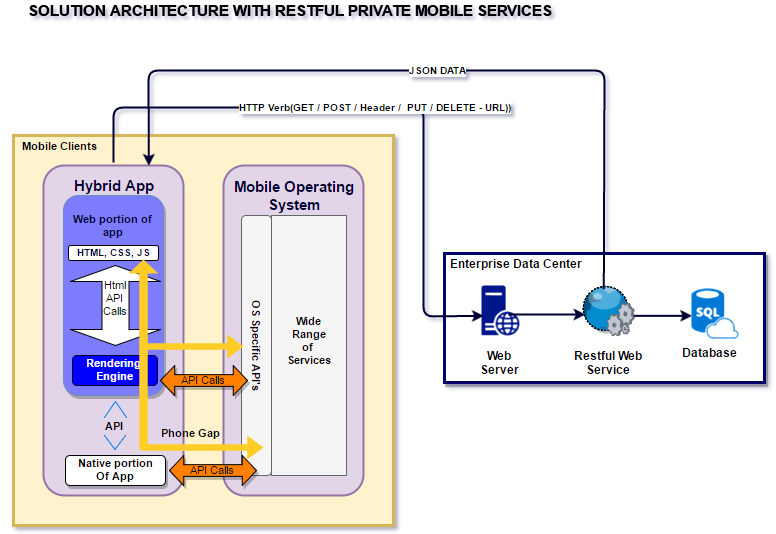

The diagram above was exported from draw.io. Its source (the exported page's mxGraphModel, read from the mxfile embedded in the PNG):
<mxGraphModel dx="1443" dy="703" grid="1" gridSize="10" guides="1" tooltips="1" connect="1" arrows="1" fold="1" page="1" pageScale="1" pageWidth="850" pageHeight="1100" background="#ffffff" math="0" shadow="0">
  <root>
    <mxCell id="0" />
    <mxCell id="1" parent="0" />
    <mxCell id="28ef1b1d6dadb5b9-52" value="" style="group" vertex="1" connectable="0" parent="1">
      <mxGeometry x="491" y="383" width="320" height="129" as="geometry" />
    </mxCell>
    <mxCell id="28ef1b1d6dadb5b9-40" value="" style="rounded=0;whiteSpace=wrap;html=1;shadow=1;glass=0;comic=0;labelBackgroundColor=none;strokeColor=#000066;strokeWidth=3;fillColor=#ffffff;fontSize=11;fontColor=#000000;align=center;" vertex="1" parent="28ef1b1d6dadb5b9-52">
      <mxGeometry width="320" height="129" as="geometry" />
    </mxCell>
    <mxCell id="28ef1b1d6dadb5b9-45" value="Enterprise Data Center" style="text;html=1;strokeColor=none;fillColor=none;align=center;verticalAlign=middle;whiteSpace=wrap;rounded=1;shadow=1;glass=0;comic=0;labelBackgroundColor=none;fontSize=12;fontColor=#000000;fontStyle=1" vertex="1" parent="28ef1b1d6dadb5b9-52">
      <mxGeometry x="1" width="139" height="20" as="geometry" />
    </mxCell>
    <mxCell id="28ef1b1d6dadb5b9-54" value="" style="group" vertex="1" connectable="0" parent="28ef1b1d6dadb5b9-52">
      <mxGeometry x="35" y="32" width="274" height="87" as="geometry" />
    </mxCell>
    <mxCell id="28ef1b1d6dadb5b9-41" value="" style="shadow=0;dashed=0;html=1;strokeColor=none;shape=mxgraph.mscae.enterprise.web_server;fillColor=#00188D;rounded=0;glass=0;comic=0;labelBackgroundColor=none;fontSize=11;fontColor=#000000;align=center;" vertex="1" parent="28ef1b1d6dadb5b9-54">
      <mxGeometry x="2" width="38" height="50" as="geometry" />
    </mxCell>
    <mxCell id="28ef1b1d6dadb5b9-42" value="" style="verticalLabelPosition=bottom;aspect=fixed;html=1;verticalAlign=top;strokeColor=none;shape=mxgraph.citrix.web_service;rounded=0;shadow=1;glass=0;dashed=1;comic=0;labelBackgroundColor=none;fillColor=#FF8000;gradientColor=none;fontSize=11;fontColor=#000000;align=center;" vertex="1" parent="28ef1b1d6dadb5b9-54">
      <mxGeometry x="102" width="53" height="50" as="geometry" />
    </mxCell>
    <mxCell id="28ef1b1d6dadb5b9-43" value="" style="shadow=0;dashed=0;html=1;strokeColor=none;fillColor=#0079D6;labelPosition=center;verticalLabelPosition=bottom;verticalAlign=top;shape=mxgraph.azure.sql_database_sql_azure;rounded=0;glass=0;comic=0;labelBackgroundColor=none;fontSize=11;fontColor=#000000;align=center;" vertex="1" parent="28ef1b1d6dadb5b9-54">
      <mxGeometry x="212" y="3" width="47" height="50" as="geometry" />
    </mxCell>
    <mxCell id="28ef1b1d6dadb5b9-46" value="Web Server" style="text;html=1;strokeColor=none;fillColor=none;align=center;verticalAlign=middle;whiteSpace=wrap;rounded=0;shadow=1;glass=0;comic=0;labelBackgroundColor=none;fontSize=12;fontColor=#000000;fontStyle=1" vertex="1" parent="28ef1b1d6dadb5b9-54">
      <mxGeometry y="67" width="40" height="20" as="geometry" />
    </mxCell>
    <mxCell id="28ef1b1d6dadb5b9-47" value="Restful Web Service" style="text;html=1;strokeColor=none;fillColor=none;align=center;verticalAlign=middle;whiteSpace=wrap;rounded=0;shadow=1;glass=0;comic=0;labelBackgroundColor=none;fontSize=12;fontColor=#000000;fontStyle=1" vertex="1" parent="28ef1b1d6dadb5b9-54">
      <mxGeometry x="84" y="67" width="90" height="20" as="geometry" />
    </mxCell>
    <mxCell id="28ef1b1d6dadb5b9-51" value="Database" style="text;html=1;strokeColor=none;fillColor=none;align=center;verticalAlign=middle;whiteSpace=wrap;rounded=0;shadow=1;glass=0;comic=0;labelBackgroundColor=none;fontSize=12;fontColor=#000000;fontStyle=1" vertex="1" parent="28ef1b1d6dadb5b9-54">
      <mxGeometry x="184" y="57" width="90" height="20" as="geometry" />
    </mxCell>
    <mxCell id="28ef1b1d6dadb5b9-56" value="" style="endArrow=classic;html=1;strokeColor=#000033;strokeWidth=2;fontSize=12;fontColor=#000000;exitX=0.684;exitY=0.54;exitPerimeter=0;entryX=0.057;entryY=0.54;entryPerimeter=0;" edge="1" parent="28ef1b1d6dadb5b9-54">
      <mxGeometry width="50" height="50" relative="1" as="geometry">
        <mxPoint x="29" y="29" as="sourcePoint" />
        <mxPoint x="106" y="29" as="targetPoint" />
      </mxGeometry>
    </mxCell>
    <mxCell id="28ef1b1d6dadb5b9-57" value="" style="endArrow=classic;html=1;strokeColor=#000033;strokeWidth=2;fontSize=12;fontColor=#000000;entryX=0.021;entryY=0.54;entryPerimeter=0;exitX=1;exitY=0.6;exitPerimeter=0;" edge="1" parent="28ef1b1d6dadb5b9-54" source="28ef1b1d6dadb5b9-42" target="28ef1b1d6dadb5b9-43">
      <mxGeometry width="50" height="50" relative="1" as="geometry">
        <mxPoint x="-456" y="315" as="sourcePoint" />
        <mxPoint x="-406" y="265" as="targetPoint" />
        <Array as="points" />
      </mxGeometry>
    </mxCell>
    <mxCell id="28ef1b1d6dadb5b9-53" value="" style="group" vertex="1" connectable="0" parent="1">
      <mxGeometry x="60" y="265" width="380" height="390" as="geometry" />
    </mxCell>
    <mxCell id="28ef1b1d6dadb5b9-33" value="" style="rounded=0;whiteSpace=wrap;html=1;shadow=0;glass=0;comic=0;labelBackgroundColor=none;strokeColor=#d6b656;fillColor=#fff2cc;gradientColor=none;fontSize=11;fontColor=#000000;align=center;strokeWidth=3;" vertex="1" parent="28ef1b1d6dadb5b9-53">
      <mxGeometry width="380" height="390" as="geometry" />
    </mxCell>
    <mxCell id="28ef1b1d6dadb5b9-1" value="" style="rounded=1;whiteSpace=wrap;html=1;shadow=0;labelBackgroundColor=none;strokeColor=#9673a6;fillColor=#e1d5e7;fontSize=15;fontColor=#000033;align=center;strokeWidth=2;" vertex="1" parent="28ef1b1d6dadb5b9-53">
      <mxGeometry x="30" y="30" width="140" height="330" as="geometry" />
    </mxCell>
    <mxCell id="28ef1b1d6dadb5b9-2" value="Hybrid App" style="text;html=1;strokeColor=none;fillColor=none;align=center;verticalAlign=middle;whiteSpace=wrap;shadow=1;labelBackgroundColor=none;fontSize=15;fontColor=#000033;fontStyle=1" vertex="1" parent="28ef1b1d6dadb5b9-53">
      <mxGeometry x="55" y="40" width="90" height="20" as="geometry" />
    </mxCell>
    <mxCell id="28ef1b1d6dadb5b9-3" style="edgeStyle=orthogonalEdgeStyle;rounded=1;comic=0;html=1;exitX=0.5;exitY=1;jettySize=auto;orthogonalLoop=1;strokeColor=#000033;strokeWidth=1;fontSize=15;fontColor=#000033;" edge="1" parent="28ef1b1d6dadb5b9-53" source="28ef1b1d6dadb5b9-2" target="28ef1b1d6dadb5b9-2">
      <mxGeometry relative="1" as="geometry" />
    </mxCell>
    <mxCell id="28ef1b1d6dadb5b9-4" value="" style="rounded=1;whiteSpace=wrap;html=1;shadow=1;labelBackgroundColor=none;strokeColor=#6c8ebf;fillColor=#7B7BFC;fontSize=15;fontColor=#000033;align=center;labelBorderColor=#000000;glass=0;comic=0;" vertex="1" parent="28ef1b1d6dadb5b9-53">
      <mxGeometry x="50" y="60" width="100" height="200" as="geometry" />
    </mxCell>
    <mxCell id="28ef1b1d6dadb5b9-5" value="Web portion of app" style="text;html=1;strokeColor=none;fillColor=#7B7BFC;align=center;verticalAlign=middle;whiteSpace=wrap;shadow=0;glass=0;comic=0;labelBackgroundColor=none;fontSize=11;fontColor=#000033;fontStyle=1;dashed=1;" vertex="1" parent="28ef1b1d6dadb5b9-53">
      <mxGeometry x="52" y="80" width="95" height="20" as="geometry" />
    </mxCell>
    <mxCell id="28ef1b1d6dadb5b9-6" value="HTML, CSS, JS" style="rounded=1;whiteSpace=wrap;html=1;shadow=0;glass=0;comic=0;labelBackgroundColor=none;strokeColor=#000000;fillColor=#ffffff;fontSize=10;fontColor=#000033;align=center;fontStyle=1" vertex="1" parent="28ef1b1d6dadb5b9-53">
      <mxGeometry x="55" y="110" width="90" height="15" as="geometry" />
    </mxCell>
    <mxCell id="28ef1b1d6dadb5b9-7" value="Rendering&amp;nbsp;&lt;div&gt;Engine&lt;/div&gt;" style="rounded=1;whiteSpace=wrap;html=1;shadow=0;glass=0;comic=0;labelBackgroundColor=none;strokeColor=#000033;fillColor=#0000FF;gradientColor=none;fontSize=11;fontColor=#FFFFFF;align=center;fontStyle=1" vertex="1" parent="28ef1b1d6dadb5b9-53">
      <mxGeometry x="59" y="220" width="85" height="30" as="geometry" />
    </mxCell>
    <mxCell id="28ef1b1d6dadb5b9-8" style="edgeStyle=orthogonalEdgeStyle;rounded=1;comic=0;html=1;exitX=0.75;exitY=0;entryX=0.75;entryY=0;jettySize=auto;orthogonalLoop=1;strokeColor=#b85450;strokeWidth=1;fontSize=11;fontColor=#000033;fillColor=#f8cecc;gradientColor=#ea6b66;" edge="1" parent="28ef1b1d6dadb5b9-53" source="28ef1b1d6dadb5b9-7" target="28ef1b1d6dadb5b9-7">
      <mxGeometry relative="1" as="geometry" />
    </mxCell>
    <mxCell id="28ef1b1d6dadb5b9-9" value="Html&lt;div&gt;API&lt;/div&gt;&lt;div&gt;Calls&lt;br&gt;&lt;div&gt;&lt;div&gt;&lt;br&gt;&lt;/div&gt;&lt;/div&gt;&lt;/div&gt;" style="shape=doubleArrow;direction=south;whiteSpace=wrap;html=1;shadow=0;glass=0;comic=0;labelBackgroundColor=none;strokeColor=#000000;fillColor=#ffffff;fontSize=11;fontColor=#000000;align=center;" vertex="1" parent="28ef1b1d6dadb5b9-53">
      <mxGeometry x="57" y="130" width="90" height="80" as="geometry" />
    </mxCell>
    <mxCell id="28ef1b1d6dadb5b9-23" value="" style="group" vertex="1" connectable="0" parent="28ef1b1d6dadb5b9-53">
      <mxGeometry x="80" y="266" width="40" height="48" as="geometry" />
    </mxCell>
    <mxCell id="28ef1b1d6dadb5b9-12" value="" style="html=1;verticalLabelPosition=bottom;labelBackgroundColor=#ffffff;verticalAlign=top;shadow=0;dashed=0;strokeWidth=2;shape=mxgraph.ios7.misc.down;strokeColor=#0080f0;glass=0;comic=0;fillColor=none;gradientColor=none;fontSize=11;fontColor=#000000;align=center;" vertex="1" parent="28ef1b1d6dadb5b9-23">
      <mxGeometry x="11" y="34" width="21" height="14" as="geometry" />
    </mxCell>
    <mxCell id="28ef1b1d6dadb5b9-13" value="" style="html=1;verticalLabelPosition=bottom;labelBackgroundColor=#ffffff;verticalAlign=top;shadow=0;dashed=0;strokeWidth=2;shape=mxgraph.ios7.misc.up;strokeColor=#0080f0;glass=0;comic=0;fillColor=none;gradientColor=none;fontSize=11;fontColor=#000000;align=center;" vertex="1" parent="28ef1b1d6dadb5b9-23">
      <mxGeometry x="11" width="22" height="16" as="geometry" />
    </mxCell>
    <mxCell id="28ef1b1d6dadb5b9-22" value="&lt;b&gt;API&lt;/b&gt;" style="text;html=1;strokeColor=none;fillColor=none;align=center;verticalAlign=middle;whiteSpace=wrap;shadow=0;glass=0;comic=0;labelBackgroundColor=none;fontSize=11;fontColor=#000000;" vertex="1" parent="28ef1b1d6dadb5b9-23">
      <mxGeometry y="14" width="40" height="20" as="geometry" />
    </mxCell>
    <mxCell id="28ef1b1d6dadb5b9-24" value="&lt;b&gt;Native portion&lt;/b&gt;&lt;div&gt;&lt;b&gt;Of App&lt;/b&gt;&lt;/div&gt;" style="rounded=1;whiteSpace=wrap;html=1;shadow=1;glass=0;comic=0;labelBackgroundColor=none;strokeColor=#000000;fillColor=#ffffff;fontSize=11;fontColor=#000000;align=center;" vertex="1" parent="28ef1b1d6dadb5b9-53">
      <mxGeometry x="52" y="320" width="100" height="30" as="geometry" />
    </mxCell>
    <mxCell id="28ef1b1d6dadb5b9-25" value="" style="rounded=1;whiteSpace=wrap;html=1;shadow=0;labelBackgroundColor=none;strokeColor=#9673a6;fillColor=#e1d5e7;fontSize=15;fontColor=#000033;align=center;strokeWidth=2;" vertex="1" parent="28ef1b1d6dadb5b9-53">
      <mxGeometry x="210" y="30" width="140" height="330" as="geometry" />
    </mxCell>
    <mxCell id="28ef1b1d6dadb5b9-26" value="" style="shape=singleArrow;direction=north;whiteSpace=wrap;html=1;shadow=0;glass=0;dashed=1;comic=0;labelBackgroundColor=none;strokeColor=none;fillColor=#ffcd28;gradientColor=none;fontSize=11;fontColor=#000000;align=center;arrowWidth=0.2833333333333333;arrowSize=0.07432432432432433;" vertex="1" parent="28ef1b1d6dadb5b9-53">
      <mxGeometry x="115" y="124" width="30" height="190" as="geometry" />
    </mxCell>
    <mxCell id="28ef1b1d6dadb5b9-27" value="Mobile Operating&lt;div&gt;System&lt;/div&gt;" style="text;html=1;strokeColor=none;fillColor=none;align=center;verticalAlign=middle;whiteSpace=wrap;shadow=1;labelBackgroundColor=none;fontSize=15;fontColor=#000033;fontStyle=1" vertex="1" parent="28ef1b1d6dadb5b9-53">
      <mxGeometry x="215" y="50" width="130" height="20" as="geometry" />
    </mxCell>
    <mxCell id="28ef1b1d6dadb5b9-30" value="" style="group;fontStyle=1" vertex="1" connectable="0" parent="28ef1b1d6dadb5b9-53">
      <mxGeometry x="228" y="80" width="105" height="260" as="geometry" />
    </mxCell>
    <mxCell id="28ef1b1d6dadb5b9-28" value="" style="whiteSpace=wrap;html=1;shadow=0;glass=0;comic=0;labelBackgroundColor=none;strokeColor=#666666;fillColor=#f5f5f5;fontSize=11;fontColor=#000000;align=center;gradientColor=none;rounded=0;" vertex="1" parent="28ef1b1d6dadb5b9-30">
      <mxGeometry x="30" width="75" height="260" as="geometry" />
    </mxCell>
    <mxCell id="28ef1b1d6dadb5b9-29" value="" style="rounded=1;whiteSpace=wrap;html=1;shadow=0;glass=0;comic=0;labelBackgroundColor=none;strokeColor=#666666;fillColor=#f5f5f5;gradientColor=none;fontSize=11;fontColor=#000000;align=center;" vertex="1" parent="28ef1b1d6dadb5b9-30">
      <mxGeometry width="30" height="260" as="geometry" />
    </mxCell>
    <mxCell id="28ef1b1d6dadb5b9-31" value="OS Specific API's" style="text;html=1;strokeColor=none;fillColor=none;align=center;verticalAlign=middle;whiteSpace=wrap;rounded=0;shadow=0;glass=0;comic=0;labelBackgroundColor=none;fontSize=11;fontColor=#000000;rotation=90;fontStyle=1" vertex="1" parent="28ef1b1d6dadb5b9-30">
      <mxGeometry x="-50" y="119" width="130" height="20" as="geometry" />
    </mxCell>
    <mxCell id="28ef1b1d6dadb5b9-32" value="Wide Range of&amp;nbsp;&lt;div&gt;Services&lt;/div&gt;" style="text;html=1;strokeColor=none;fillColor=none;align=center;verticalAlign=middle;whiteSpace=wrap;rounded=0;shadow=0;glass=0;comic=0;labelBackgroundColor=none;fontSize=11;fontColor=#000000;fontStyle=1" vertex="1" parent="28ef1b1d6dadb5b9-30">
      <mxGeometry x="48" y="115" width="40" height="20" as="geometry" />
    </mxCell>
    <mxCell id="28ef1b1d6dadb5b9-34" value="Mobile Clients" style="text;html=1;strokeColor=none;fillColor=none;align=center;verticalAlign=middle;whiteSpace=wrap;rounded=0;shadow=0;glass=0;comic=0;labelBackgroundColor=none;fontSize=11;fontColor=#000000;fontStyle=1" vertex="1" parent="28ef1b1d6dadb5b9-53">
      <mxGeometry width="90" height="20" as="geometry" />
    </mxCell>
    <mxCell id="28ef1b1d6dadb5b9-35" value="" style="html=1;shadow=0;dashed=0;align=center;verticalAlign=middle;shape=mxgraph.arrows2.arrow;dy=0.73;dx=16.25;notch=0;rounded=0;glass=0;comic=0;labelBackgroundColor=none;strokeColor=none;fillColor=#FFCD28;gradientColor=none;fontSize=11;fontColor=#000000;" vertex="1" parent="28ef1b1d6dadb5b9-53">
      <mxGeometry x="128" y="300" width="122" height="24" as="geometry" />
    </mxCell>
    <mxCell id="28ef1b1d6dadb5b9-36" value="Phone Gap" style="text;html=1;strokeColor=none;fillColor=none;align=center;verticalAlign=middle;whiteSpace=wrap;rounded=0;shadow=0;glass=0;comic=0;labelBackgroundColor=none;fontSize=11;fontColor=#000000;fontStyle=1" vertex="1" parent="28ef1b1d6dadb5b9-53">
      <mxGeometry x="144" y="287" width="66" height="20" as="geometry" />
    </mxCell>
    <mxCell id="28ef1b1d6dadb5b9-37" value="API Calls" style="html=1;shadow=1;dashed=0;align=center;verticalAlign=middle;shape=mxgraph.arrows2.twoWayArrow;dy=0.61;dx=14.25;rounded=0;glass=0;comic=0;labelBackgroundColor=none;strokeColor=#000000;fillColor=#FF8000;gradientColor=none;fontSize=11;fontColor=#000000;" vertex="1" parent="28ef1b1d6dadb5b9-53">
      <mxGeometry x="156" y="320" width="87" height="30" as="geometry" />
    </mxCell>
    <mxCell id="28ef1b1d6dadb5b9-38" value="API Calls" style="html=1;shadow=1;dashed=0;align=center;verticalAlign=middle;shape=mxgraph.arrows2.twoWayArrow;dy=0.61;dx=14.25;rounded=0;glass=0;comic=0;labelBackgroundColor=none;strokeColor=#000000;fillColor=#FF8000;gradientColor=none;fontSize=11;fontColor=#000000;" vertex="1" parent="28ef1b1d6dadb5b9-53">
      <mxGeometry x="147" y="230" width="87" height="30" as="geometry" />
    </mxCell>
    <mxCell id="28ef1b1d6dadb5b9-39" value="" style="html=1;shadow=0;dashed=1;align=center;verticalAlign=middle;shape=mxgraph.arrows2.arrow;dy=0.73;dx=16.25;notch=0;rounded=0;glass=0;comic=0;labelBackgroundColor=none;strokeColor=none;fillColor=#FFCD28;gradientColor=none;fontSize=11;fontColor=#000000;perimeterSpacing=0;strokeWidth=1;" vertex="1" parent="28ef1b1d6dadb5b9-53">
      <mxGeometry x="128" y="199" width="102" height="24" as="geometry" />
    </mxCell>
    <mxCell id="28ef1b1d6dadb5b9-55" value="HTTP Verb(GET / POST / Header / &amp;nbsp;PUT / DELETE - URL))" style="endArrow=classic;html=1;strokeColor=#000033;strokeWidth=2;fontSize=10;fontColor=#000000;exitX=0.5;exitY=0;entryX=0.053;entryY=0.62;entryPerimeter=0;fontStyle=1" edge="1" parent="1" target="28ef1b1d6dadb5b9-41">
      <mxGeometry width="50" height="50" relative="1" as="geometry">
        <mxPoint x="160" y="292" as="sourcePoint" />
        <mxPoint x="530" y="447" as="targetPoint" />
        <Array as="points">
          <mxPoint x="160" y="237" />
          <mxPoint x="470" y="237" />
          <mxPoint x="470" y="446" />
        </Array>
      </mxGeometry>
    </mxCell>
    <mxCell id="28ef1b1d6dadb5b9-58" value="JSON DATA" style="endArrow=classic;html=1;strokeColor=#000033;strokeWidth=2;fontSize=10;fontColor=#000000;exitX=0.434;exitY=0.08;exitPerimeter=0;entryX=0.75;entryY=0;fontStyle=1" edge="1" parent="1" source="28ef1b1d6dadb5b9-42" target="28ef1b1d6dadb5b9-1">
      <mxGeometry width="50" height="50" relative="1" as="geometry">
        <mxPoint x="630" y="360" as="sourcePoint" />
        <mxPoint x="651" y="200" as="targetPoint" />
        <Array as="points">
          <mxPoint x="651" y="200" />
          <mxPoint x="195" y="200" />
        </Array>
      </mxGeometry>
    </mxCell>
    <mxCell id="28ef1b1d6dadb5b9-59" value="SOLUTION ARCHITECTURE WITH RESTFUL PRIVATE MOBILE SERVICES" style="text;html=1;strokeColor=none;fillColor=none;align=center;verticalAlign=middle;whiteSpace=wrap;rounded=0;shadow=1;glass=0;comic=0;labelBackgroundColor=none;fontSize=15;fontColor=#000000;fontStyle=1" vertex="1" parent="1">
      <mxGeometry x="47" y="130" width="578" height="20" as="geometry" />
    </mxCell>
  </root>
</mxGraphModel>